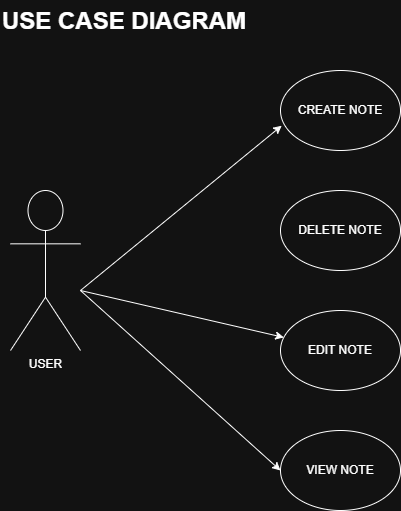

The diagram above was exported from draw.io. Its source (the exported page's mxGraphModel, read from the mxfile embedded in the PNG):
<mxGraphModel dx="1281" dy="660" grid="1" gridSize="10" guides="1" tooltips="1" connect="1" arrows="1" fold="1" page="1" pageScale="1" pageWidth="1169" pageHeight="1654" math="0" shadow="0">
  <root>
    <mxCell id="0" />
    <mxCell id="1" parent="0" />
    <mxCell id="LVHPAB0PmUDkhZIPpSyh-1" value="USER" style="shape=umlActor;verticalLabelPosition=bottom;verticalAlign=top;html=1;outlineConnect=0;" parent="1" vertex="1">
      <mxGeometry x="50" y="200" width="70" height="160" as="geometry" />
    </mxCell>
    <mxCell id="LVHPAB0PmUDkhZIPpSyh-3" value="CREATE NOTE" style="ellipse;whiteSpace=wrap;html=1;" parent="1" vertex="1">
      <mxGeometry x="320" y="80" width="120" height="80" as="geometry" />
    </mxCell>
    <mxCell id="LVHPAB0PmUDkhZIPpSyh-4" value="DELETE NOTE" style="ellipse;whiteSpace=wrap;html=1;" parent="1" vertex="1">
      <mxGeometry x="320" y="200" width="120" height="80" as="geometry" />
    </mxCell>
    <mxCell id="LVHPAB0PmUDkhZIPpSyh-5" value="EDIT NOTE" style="ellipse;whiteSpace=wrap;html=1;" parent="1" vertex="1">
      <mxGeometry x="320" y="320" width="120" height="80" as="geometry" />
    </mxCell>
    <mxCell id="LVHPAB0PmUDkhZIPpSyh-7" value="VIEW NOTE" style="ellipse;whiteSpace=wrap;html=1;" parent="1" vertex="1">
      <mxGeometry x="320" y="440" width="120" height="80" as="geometry" />
    </mxCell>
    <mxCell id="LVHPAB0PmUDkhZIPpSyh-9" value="" style="endArrow=classic;startArrow=classic;html=1;rounded=0;exitX=0;exitY=0.5;exitDx=0;exitDy=0;entryX=0.01;entryY=0.69;entryDx=0;entryDy=0;entryPerimeter=0;" parent="1" source="LVHPAB0PmUDkhZIPpSyh-7" target="LVHPAB0PmUDkhZIPpSyh-3" edge="1">
      <mxGeometry width="50" height="50" relative="1" as="geometry">
        <mxPoint x="510" y="370" as="sourcePoint" />
        <mxPoint x="310" y="140" as="targetPoint" />
        <Array as="points">
          <mxPoint x="120" y="300" />
        </Array>
      </mxGeometry>
    </mxCell>
    <mxCell id="LVHPAB0PmUDkhZIPpSyh-11" value="" style="endArrow=classic;html=1;rounded=0;" parent="1" target="LVHPAB0PmUDkhZIPpSyh-5" edge="1">
      <mxGeometry width="50" height="50" relative="1" as="geometry">
        <mxPoint x="120" y="300" as="sourcePoint" />
        <mxPoint x="560" y="320" as="targetPoint" />
      </mxGeometry>
    </mxCell>
    <mxCell id="QJ9SsHnoyhmBS0RCvWxR-1" value="&lt;h1 style=&quot;margin-top: 0px;&quot;&gt;USE CASE DIAGRAM&lt;/h1&gt;" style="text;html=1;whiteSpace=wrap;overflow=hidden;rounded=0;" parent="1" vertex="1">
      <mxGeometry x="40" y="10" width="280" height="50" as="geometry" />
    </mxCell>
  </root>
</mxGraphModel>